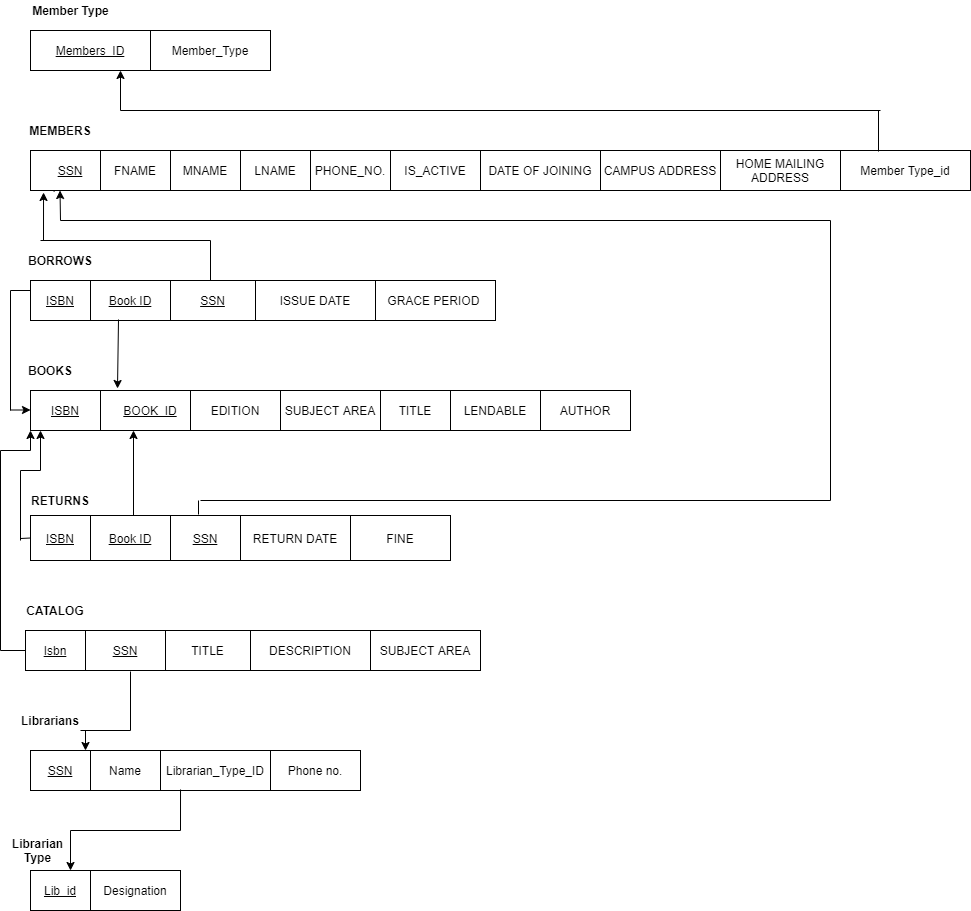

The diagram above was exported from draw.io. Its source (the exported page's mxGraphModel, read from the mxfile embedded in the PNG):
<mxGraphModel dx="1209" dy="1842" grid="1" gridSize="10" guides="1" tooltips="1" connect="1" arrows="1" fold="1" page="1" pageScale="1" pageWidth="827" pageHeight="1169" math="0" shadow="0">
  <root>
    <mxCell id="0" />
    <mxCell id="1" parent="0" />
    <mxCell id="aDyq0ExZdcWjo6-XUP3u-2" value="" style="endArrow=none;html=1;entryX=0.059;entryY=0;entryDx=0;entryDy=0;entryPerimeter=0;exitX=0.059;exitY=1.025;exitDx=0;exitDy=0;exitPerimeter=0;" parent="1" edge="1">
      <mxGeometry width="50" height="50" relative="1" as="geometry">
        <mxPoint x="83.66000000000008" y="121" as="sourcePoint" />
        <mxPoint x="83.66000000000008" y="80" as="targetPoint" />
        <Array as="points" />
      </mxGeometry>
    </mxCell>
    <mxCell id="aDyq0ExZdcWjo6-XUP3u-5" value="&lt;u&gt;SSN&lt;/u&gt;" style="rounded=0;whiteSpace=wrap;html=1;" parent="1" vertex="1">
      <mxGeometry x="60" y="80" width="80" height="40" as="geometry" />
    </mxCell>
    <mxCell id="aDyq0ExZdcWjo6-XUP3u-6" value="FNAME" style="rounded=0;whiteSpace=wrap;html=1;" parent="1" vertex="1">
      <mxGeometry x="130" y="80" width="70" height="40" as="geometry" />
    </mxCell>
    <mxCell id="aDyq0ExZdcWjo6-XUP3u-7" value="MNAME" style="rounded=0;whiteSpace=wrap;html=1;" parent="1" vertex="1">
      <mxGeometry x="200" y="80" width="70" height="40" as="geometry" />
    </mxCell>
    <mxCell id="aDyq0ExZdcWjo6-XUP3u-8" value="LNAME" style="rounded=0;whiteSpace=wrap;html=1;" parent="1" vertex="1">
      <mxGeometry x="270" y="80" width="70" height="40" as="geometry" />
    </mxCell>
    <mxCell id="aDyq0ExZdcWjo6-XUP3u-9" value="PHONE_NO." style="rounded=0;whiteSpace=wrap;html=1;" parent="1" vertex="1">
      <mxGeometry x="340" y="80" width="80" height="40" as="geometry" />
    </mxCell>
    <mxCell id="aDyq0ExZdcWjo6-XUP3u-10" value="IS_ACTIVE" style="rounded=0;whiteSpace=wrap;html=1;" parent="1" vertex="1">
      <mxGeometry x="420" y="80" width="90" height="40" as="geometry" />
    </mxCell>
    <mxCell id="aDyq0ExZdcWjo6-XUP3u-11" value="DATE OF JOINING" style="rounded=0;whiteSpace=wrap;html=1;" parent="1" vertex="1">
      <mxGeometry x="510" y="80" width="120" height="40" as="geometry" />
    </mxCell>
    <mxCell id="aDyq0ExZdcWjo6-XUP3u-12" value="CAMPUS ADDRESS" style="rounded=0;whiteSpace=wrap;html=1;" parent="1" vertex="1">
      <mxGeometry x="630" y="80" width="120" height="40" as="geometry" />
    </mxCell>
    <mxCell id="aDyq0ExZdcWjo6-XUP3u-13" value="HOME MAILING ADDRESS" style="rounded=0;whiteSpace=wrap;html=1;" parent="1" vertex="1">
      <mxGeometry x="750" y="80" width="120" height="40" as="geometry" />
    </mxCell>
    <mxCell id="aDyq0ExZdcWjo6-XUP3u-14" value="&lt;b&gt;MEMBERS&lt;/b&gt;" style="text;html=1;strokeColor=none;fillColor=none;align=center;verticalAlign=middle;whiteSpace=wrap;rounded=0;" parent="1" vertex="1">
      <mxGeometry x="70" y="50" width="40" height="20" as="geometry" />
    </mxCell>
    <mxCell id="aDyq0ExZdcWjo6-XUP3u-17" value="&lt;u&gt;ISBN&lt;/u&gt;" style="rounded=0;whiteSpace=wrap;html=1;" parent="1" vertex="1">
      <mxGeometry x="60" y="320" width="70" height="40" as="geometry" />
    </mxCell>
    <mxCell id="aDyq0ExZdcWjo6-XUP3u-18" value="&lt;u&gt;BOOK_ID&lt;/u&gt;" style="rounded=0;whiteSpace=wrap;html=1;" parent="1" vertex="1">
      <mxGeometry x="130" y="320" width="100" height="40" as="geometry" />
    </mxCell>
    <mxCell id="aDyq0ExZdcWjo6-XUP3u-20" value="EDITION" style="rounded=0;whiteSpace=wrap;html=1;" parent="1" vertex="1">
      <mxGeometry x="220" y="320" width="90" height="40" as="geometry" />
    </mxCell>
    <mxCell id="aDyq0ExZdcWjo6-XUP3u-21" value="SUBJECT AREA" style="rounded=0;whiteSpace=wrap;html=1;" parent="1" vertex="1">
      <mxGeometry x="310" y="320" width="100" height="40" as="geometry" />
    </mxCell>
    <mxCell id="aDyq0ExZdcWjo6-XUP3u-22" value="TITLE" style="rounded=0;whiteSpace=wrap;html=1;" parent="1" vertex="1">
      <mxGeometry x="410" y="320" width="70" height="40" as="geometry" />
    </mxCell>
    <mxCell id="aDyq0ExZdcWjo6-XUP3u-23" value="LENDABLE" style="rounded=0;whiteSpace=wrap;html=1;" parent="1" vertex="1">
      <mxGeometry x="480" y="320" width="90" height="40" as="geometry" />
    </mxCell>
    <mxCell id="aDyq0ExZdcWjo6-XUP3u-24" value="AUTHOR" style="rounded=0;whiteSpace=wrap;html=1;" parent="1" vertex="1">
      <mxGeometry x="570" y="320" width="90" height="40" as="geometry" />
    </mxCell>
    <mxCell id="aDyq0ExZdcWjo6-XUP3u-25" value="&lt;b&gt;BOOKS&lt;/b&gt;" style="text;html=1;strokeColor=none;fillColor=none;align=center;verticalAlign=middle;whiteSpace=wrap;rounded=0;" parent="1" vertex="1">
      <mxGeometry x="60" y="290" width="40" height="20" as="geometry" />
    </mxCell>
    <mxCell id="aDyq0ExZdcWjo6-XUP3u-27" value="&lt;u&gt;Isbn&lt;/u&gt;" style="rounded=0;whiteSpace=wrap;html=1;" parent="1" vertex="1">
      <mxGeometry x="55" y="560" width="60" height="40" as="geometry" />
    </mxCell>
    <mxCell id="aDyq0ExZdcWjo6-XUP3u-28" value="&lt;b&gt;CATALOG&lt;/b&gt;" style="text;html=1;strokeColor=none;fillColor=none;align=center;verticalAlign=middle;whiteSpace=wrap;rounded=0;" parent="1" vertex="1">
      <mxGeometry x="65" y="530" width="40" height="20" as="geometry" />
    </mxCell>
    <mxCell id="aDyq0ExZdcWjo6-XUP3u-30" value="TITLE" style="rounded=0;whiteSpace=wrap;html=1;" parent="1" vertex="1">
      <mxGeometry x="195" y="560" width="85" height="40" as="geometry" />
    </mxCell>
    <mxCell id="aDyq0ExZdcWjo6-XUP3u-31" value="DESCRIPTION" style="rounded=0;whiteSpace=wrap;html=1;" parent="1" vertex="1">
      <mxGeometry x="280" y="560" width="120" height="40" as="geometry" />
    </mxCell>
    <mxCell id="aDyq0ExZdcWjo6-XUP3u-32" value="SUBJECT AREA" style="rounded=0;whiteSpace=wrap;html=1;" parent="1" vertex="1">
      <mxGeometry x="400" y="560" width="110" height="40" as="geometry" />
    </mxCell>
    <mxCell id="aDyq0ExZdcWjo6-XUP3u-34" value="&lt;u&gt;ISBN&lt;/u&gt;" style="rounded=0;whiteSpace=wrap;html=1;" parent="1" vertex="1">
      <mxGeometry x="60" y="210" width="60" height="40" as="geometry" />
    </mxCell>
    <mxCell id="aDyq0ExZdcWjo6-XUP3u-35" value="&lt;b&gt;BORROWS&lt;/b&gt;" style="text;html=1;strokeColor=none;fillColor=none;align=center;verticalAlign=middle;whiteSpace=wrap;rounded=0;" parent="1" vertex="1">
      <mxGeometry x="70" y="180" width="40" height="20" as="geometry" />
    </mxCell>
    <mxCell id="aDyq0ExZdcWjo6-XUP3u-36" value="&lt;u&gt;SSN&lt;/u&gt;" style="rounded=0;whiteSpace=wrap;html=1;" parent="1" vertex="1">
      <mxGeometry x="200" y="210" width="85" height="40" as="geometry" />
    </mxCell>
    <mxCell id="aDyq0ExZdcWjo6-XUP3u-37" value="ISSUE DATE" style="rounded=0;whiteSpace=wrap;html=1;" parent="1" vertex="1">
      <mxGeometry x="285" y="210" width="120" height="40" as="geometry" />
    </mxCell>
    <mxCell id="aDyq0ExZdcWjo6-XUP3u-38" value="GRACE PERIOD&amp;nbsp;" style="rounded=0;whiteSpace=wrap;html=1;" parent="1" vertex="1">
      <mxGeometry x="405" y="210" width="120" height="40" as="geometry" />
    </mxCell>
    <mxCell id="aDyq0ExZdcWjo6-XUP3u-40" value="&lt;u&gt;ISBN&lt;/u&gt;" style="rounded=0;whiteSpace=wrap;html=1;" parent="1" vertex="1">
      <mxGeometry x="60" y="445" width="60" height="45" as="geometry" />
    </mxCell>
    <mxCell id="aDyq0ExZdcWjo6-XUP3u-41" value="&lt;b&gt;RETURNS&lt;/b&gt;" style="text;html=1;strokeColor=none;fillColor=none;align=center;verticalAlign=middle;whiteSpace=wrap;rounded=0;" parent="1" vertex="1">
      <mxGeometry x="70" y="420" width="40" height="20" as="geometry" />
    </mxCell>
    <mxCell id="aDyq0ExZdcWjo6-XUP3u-42" value="&lt;u&gt;SSN&lt;/u&gt;" style="rounded=0;whiteSpace=wrap;html=1;" parent="1" vertex="1">
      <mxGeometry x="200" y="445" width="70" height="45" as="geometry" />
    </mxCell>
    <mxCell id="aDyq0ExZdcWjo6-XUP3u-43" value="RETURN DATE" style="rounded=0;whiteSpace=wrap;html=1;" parent="1" vertex="1">
      <mxGeometry x="270" y="445" width="110" height="45" as="geometry" />
    </mxCell>
    <mxCell id="aDyq0ExZdcWjo6-XUP3u-44" value="FINE" style="rounded=0;whiteSpace=wrap;html=1;" parent="1" vertex="1">
      <mxGeometry x="380" y="445" width="100" height="45" as="geometry" />
    </mxCell>
    <mxCell id="aDyq0ExZdcWjo6-XUP3u-45" value="&lt;u&gt;SSN&lt;/u&gt;" style="rounded=0;whiteSpace=wrap;html=1;" parent="1" vertex="1">
      <mxGeometry x="60" y="680" width="60" height="40" as="geometry" />
    </mxCell>
    <mxCell id="aDyq0ExZdcWjo6-XUP3u-46" value="Name" style="rounded=0;whiteSpace=wrap;html=1;" parent="1" vertex="1">
      <mxGeometry x="120" y="680" width="70" height="40" as="geometry" />
    </mxCell>
    <mxCell id="aDyq0ExZdcWjo6-XUP3u-47" value="Librarian_Type_ID" style="rounded=0;whiteSpace=wrap;html=1;" parent="1" vertex="1">
      <mxGeometry x="190" y="680" width="110" height="40" as="geometry" />
    </mxCell>
    <mxCell id="aDyq0ExZdcWjo6-XUP3u-48" value="Phone no." style="rounded=0;whiteSpace=wrap;html=1;" parent="1" vertex="1">
      <mxGeometry x="300" y="680" width="90" height="40" as="geometry" />
    </mxCell>
    <mxCell id="aDyq0ExZdcWjo6-XUP3u-49" value="&lt;b&gt;Librarians&lt;/b&gt;" style="text;html=1;strokeColor=none;fillColor=none;align=center;verticalAlign=middle;whiteSpace=wrap;rounded=0;" parent="1" vertex="1">
      <mxGeometry x="60" y="640" width="40" height="20" as="geometry" />
    </mxCell>
    <mxCell id="Iu9fj_M3wson_MXCtkIp-1" value="&lt;u&gt;Book ID&lt;/u&gt;" style="rounded=0;whiteSpace=wrap;html=1;" parent="1" vertex="1">
      <mxGeometry x="120" y="210" width="80" height="40" as="geometry" />
    </mxCell>
    <mxCell id="Iu9fj_M3wson_MXCtkIp-2" value="&lt;u&gt;Book ID&lt;/u&gt;" style="rounded=0;whiteSpace=wrap;html=1;" parent="1" vertex="1">
      <mxGeometry x="120" y="445" width="80" height="45" as="geometry" />
    </mxCell>
    <mxCell id="Iu9fj_M3wson_MXCtkIp-3" value="&lt;u&gt;SSN&lt;/u&gt;" style="rounded=0;whiteSpace=wrap;html=1;" parent="1" vertex="1">
      <mxGeometry x="115" y="560" width="80" height="40" as="geometry" />
    </mxCell>
    <mxCell id="Iu9fj_M3wson_MXCtkIp-5" value="" style="endArrow=none;html=1;entryX=0;entryY=0.5;entryDx=0;entryDy=0;" parent="1" target="aDyq0ExZdcWjo6-XUP3u-27" edge="1">
      <mxGeometry width="50" height="50" relative="1" as="geometry">
        <mxPoint x="30" y="580" as="sourcePoint" />
        <mxPoint x="55" y="560" as="targetPoint" />
      </mxGeometry>
    </mxCell>
    <mxCell id="Iu9fj_M3wson_MXCtkIp-15" value="" style="endArrow=classic;html=1;" parent="1" edge="1">
      <mxGeometry width="50" height="50" relative="1" as="geometry">
        <mxPoint x="90" y="150" as="sourcePoint" />
        <mxPoint x="89.5" y="120" as="targetPoint" />
      </mxGeometry>
    </mxCell>
    <mxCell id="Iu9fj_M3wson_MXCtkIp-16" value="" style="endArrow=classic;html=1;" parent="1" edge="1">
      <mxGeometry width="50" height="50" relative="1" as="geometry">
        <mxPoint x="70" y="400" as="sourcePoint" />
        <mxPoint x="70" y="360" as="targetPoint" />
      </mxGeometry>
    </mxCell>
    <mxCell id="Iu9fj_M3wson_MXCtkIp-18" value="" style="endArrow=none;html=1;" parent="1" edge="1">
      <mxGeometry width="50" height="50" relative="1" as="geometry">
        <mxPoint x="40" y="220" as="sourcePoint" />
        <mxPoint x="60" y="220" as="targetPoint" />
      </mxGeometry>
    </mxCell>
    <mxCell id="Iu9fj_M3wson_MXCtkIp-20" value="" style="endArrow=none;html=1;" parent="1" edge="1">
      <mxGeometry width="50" height="50" relative="1" as="geometry">
        <mxPoint x="30" y="380" as="sourcePoint" />
        <mxPoint x="60" y="380" as="targetPoint" />
      </mxGeometry>
    </mxCell>
    <mxCell id="Iu9fj_M3wson_MXCtkIp-21" value="" style="endArrow=classic;html=1;" parent="1" edge="1">
      <mxGeometry width="50" height="50" relative="1" as="geometry">
        <mxPoint x="60" y="380" as="sourcePoint" />
        <mxPoint x="60" y="360" as="targetPoint" />
      </mxGeometry>
    </mxCell>
    <mxCell id="Iu9fj_M3wson_MXCtkIp-22" value="" style="endArrow=none;html=1;entryX=0;entryY=0.5;entryDx=0;entryDy=0;" parent="1" target="aDyq0ExZdcWjo6-XUP3u-40" edge="1">
      <mxGeometry width="50" height="50" relative="1" as="geometry">
        <mxPoint x="50" y="468" as="sourcePoint" />
        <mxPoint x="60" y="440" as="targetPoint" />
      </mxGeometry>
    </mxCell>
    <mxCell id="Iu9fj_M3wson_MXCtkIp-25" value="" style="endArrow=classic;html=1;" parent="1" edge="1">
      <mxGeometry width="50" height="50" relative="1" as="geometry">
        <mxPoint x="40" y="339.5" as="sourcePoint" />
        <mxPoint x="60" y="339.5" as="targetPoint" />
      </mxGeometry>
    </mxCell>
    <mxCell id="Iu9fj_M3wson_MXCtkIp-35" value="" style="endArrow=none;html=1;" parent="1" edge="1">
      <mxGeometry width="50" height="50" relative="1" as="geometry">
        <mxPoint x="160" y="660" as="sourcePoint" />
        <mxPoint x="160" y="601" as="targetPoint" />
      </mxGeometry>
    </mxCell>
    <mxCell id="Iu9fj_M3wson_MXCtkIp-37" value="" style="endArrow=classic;html=1;exitX=0.35;exitY=0.975;exitDx=0;exitDy=0;exitPerimeter=0;entryX=0.17;entryY=-0.05;entryDx=0;entryDy=0;entryPerimeter=0;" parent="1" source="Iu9fj_M3wson_MXCtkIp-1" target="aDyq0ExZdcWjo6-XUP3u-18" edge="1">
      <mxGeometry width="50" height="50" relative="1" as="geometry">
        <mxPoint x="140" y="310" as="sourcePoint" />
        <mxPoint x="190" y="260" as="targetPoint" />
      </mxGeometry>
    </mxCell>
    <mxCell id="Iu9fj_M3wson_MXCtkIp-38" value="" style="endArrow=classic;html=1;" parent="1" edge="1">
      <mxGeometry width="50" height="50" relative="1" as="geometry">
        <mxPoint x="163" y="445" as="sourcePoint" />
        <mxPoint x="163" y="360" as="targetPoint" />
      </mxGeometry>
    </mxCell>
    <mxCell id="Iu9fj_M3wson_MXCtkIp-39" value="" style="endArrow=none;html=1;" parent="1" edge="1">
      <mxGeometry width="50" height="50" relative="1" as="geometry">
        <mxPoint x="50" y="470" as="sourcePoint" />
        <mxPoint x="50" y="400" as="targetPoint" />
      </mxGeometry>
    </mxCell>
    <mxCell id="Iu9fj_M3wson_MXCtkIp-40" value="" style="endArrow=none;html=1;" parent="1" edge="1">
      <mxGeometry width="50" height="50" relative="1" as="geometry">
        <mxPoint x="50" y="400" as="sourcePoint" />
        <mxPoint x="70" y="400" as="targetPoint" />
      </mxGeometry>
    </mxCell>
    <mxCell id="Iu9fj_M3wson_MXCtkIp-41" value="" style="endArrow=none;html=1;" parent="1" edge="1">
      <mxGeometry width="50" height="50" relative="1" as="geometry">
        <mxPoint x="30" y="580" as="sourcePoint" />
        <mxPoint x="30" y="380" as="targetPoint" />
      </mxGeometry>
    </mxCell>
    <mxCell id="Iu9fj_M3wson_MXCtkIp-42" value="" style="endArrow=none;html=1;" parent="1" edge="1">
      <mxGeometry width="50" height="50" relative="1" as="geometry">
        <mxPoint x="40" y="340" as="sourcePoint" />
        <mxPoint x="40" y="220" as="targetPoint" />
      </mxGeometry>
    </mxCell>
    <mxCell id="Iu9fj_M3wson_MXCtkIp-43" value="" style="endArrow=none;html=1;" parent="1" edge="1">
      <mxGeometry width="50" height="50" relative="1" as="geometry">
        <mxPoint x="230" y="430" as="sourcePoint" />
        <mxPoint x="860" y="430" as="targetPoint" />
      </mxGeometry>
    </mxCell>
    <mxCell id="Iu9fj_M3wson_MXCtkIp-44" value="" style="endArrow=none;html=1;" parent="1" edge="1">
      <mxGeometry width="50" height="50" relative="1" as="geometry">
        <mxPoint x="860" y="430" as="sourcePoint" />
        <mxPoint x="860" y="150" as="targetPoint" />
      </mxGeometry>
    </mxCell>
    <mxCell id="Iu9fj_M3wson_MXCtkIp-45" value="" style="endArrow=none;html=1;" parent="1" edge="1">
      <mxGeometry width="50" height="50" relative="1" as="geometry">
        <mxPoint x="90" y="150" as="sourcePoint" />
        <mxPoint x="860" y="150" as="targetPoint" />
      </mxGeometry>
    </mxCell>
    <mxCell id="Iu9fj_M3wson_MXCtkIp-48" value="" style="endArrow=none;html=1;" parent="1" edge="1">
      <mxGeometry width="50" height="50" relative="1" as="geometry">
        <mxPoint x="70" y="170" as="sourcePoint" />
        <mxPoint x="240" y="170" as="targetPoint" />
      </mxGeometry>
    </mxCell>
    <mxCell id="Iu9fj_M3wson_MXCtkIp-49" value="" style="endArrow=classic;html=1;entryX=0.163;entryY=1.05;entryDx=0;entryDy=0;entryPerimeter=0;" parent="1" target="aDyq0ExZdcWjo6-XUP3u-5" edge="1">
      <mxGeometry width="50" height="50" relative="1" as="geometry">
        <mxPoint x="73" y="170" as="sourcePoint" />
        <mxPoint x="80" y="140" as="targetPoint" />
      </mxGeometry>
    </mxCell>
    <mxCell id="Iu9fj_M3wson_MXCtkIp-50" value="" style="endArrow=none;html=1;" parent="1" edge="1">
      <mxGeometry width="50" height="50" relative="1" as="geometry">
        <mxPoint x="240" y="210" as="sourcePoint" />
        <mxPoint x="240" y="170" as="targetPoint" />
      </mxGeometry>
    </mxCell>
    <mxCell id="Iu9fj_M3wson_MXCtkIp-52" value="" style="endArrow=none;html=1;exitX=0.4;exitY=-0.022;exitDx=0;exitDy=0;exitPerimeter=0;" parent="1" source="aDyq0ExZdcWjo6-XUP3u-42" edge="1">
      <mxGeometry width="50" height="50" relative="1" as="geometry">
        <mxPoint x="240" y="440" as="sourcePoint" />
        <mxPoint x="228" y="430" as="targetPoint" />
      </mxGeometry>
    </mxCell>
    <mxCell id="Iu9fj_M3wson_MXCtkIp-56" value="Member Type_id" style="rounded=0;whiteSpace=wrap;html=1;" parent="1" vertex="1">
      <mxGeometry x="870" y="80" width="130" height="40" as="geometry" />
    </mxCell>
    <mxCell id="Iu9fj_M3wson_MXCtkIp-58" value="Lib_id" style="rounded=0;whiteSpace=wrap;html=1;fontStyle=4" parent="1" vertex="1">
      <mxGeometry x="60" y="800" width="60" height="40" as="geometry" />
    </mxCell>
    <mxCell id="Iu9fj_M3wson_MXCtkIp-59" value="Designation" style="rounded=0;whiteSpace=wrap;html=1;" parent="1" vertex="1">
      <mxGeometry x="120" y="800" width="90" height="40" as="geometry" />
    </mxCell>
    <mxCell id="Iu9fj_M3wson_MXCtkIp-60" value="" style="endArrow=none;html=1;" parent="1" edge="1">
      <mxGeometry width="50" height="50" relative="1" as="geometry">
        <mxPoint x="110" y="660" as="sourcePoint" />
        <mxPoint x="160" y="660" as="targetPoint" />
      </mxGeometry>
    </mxCell>
    <mxCell id="Iu9fj_M3wson_MXCtkIp-61" value="" style="endArrow=classic;html=1;" parent="1" edge="1">
      <mxGeometry width="50" height="50" relative="1" as="geometry">
        <mxPoint x="115" y="660" as="sourcePoint" />
        <mxPoint x="115" y="680" as="targetPoint" />
      </mxGeometry>
    </mxCell>
    <mxCell id="Iu9fj_M3wson_MXCtkIp-63" value="" style="endArrow=none;html=1;" parent="1" edge="1">
      <mxGeometry width="50" height="50" relative="1" as="geometry">
        <mxPoint x="100" y="760" as="sourcePoint" />
        <mxPoint x="210" y="760" as="targetPoint" />
      </mxGeometry>
    </mxCell>
    <mxCell id="Iu9fj_M3wson_MXCtkIp-65" value="" style="endArrow=classic;html=1;" parent="1" edge="1">
      <mxGeometry width="50" height="50" relative="1" as="geometry">
        <mxPoint x="100" y="760" as="sourcePoint" />
        <mxPoint x="100" y="800" as="targetPoint" />
      </mxGeometry>
    </mxCell>
    <mxCell id="Iu9fj_M3wson_MXCtkIp-66" value="" style="endArrow=none;html=1;entryX=0.182;entryY=0.975;entryDx=0;entryDy=0;entryPerimeter=0;" parent="1" target="aDyq0ExZdcWjo6-XUP3u-47" edge="1">
      <mxGeometry width="50" height="50" relative="1" as="geometry">
        <mxPoint x="210" y="760" as="sourcePoint" />
        <mxPoint x="218" y="720" as="targetPoint" />
      </mxGeometry>
    </mxCell>
    <mxCell id="Iu9fj_M3wson_MXCtkIp-67" value="&lt;b&gt;Librarian Type&lt;/b&gt;" style="text;html=1;strokeColor=none;fillColor=none;align=center;verticalAlign=middle;whiteSpace=wrap;rounded=0;" parent="1" vertex="1">
      <mxGeometry x="30" y="770" width="75" height="20" as="geometry" />
    </mxCell>
    <mxCell id="Iu9fj_M3wson_MXCtkIp-68" value="Members_ID" style="rounded=0;whiteSpace=wrap;html=1;fontStyle=4" parent="1" vertex="1">
      <mxGeometry x="60" y="-40" width="120" height="40" as="geometry" />
    </mxCell>
    <mxCell id="Iu9fj_M3wson_MXCtkIp-69" value="Member_Type" style="rounded=0;whiteSpace=wrap;html=1;" parent="1" vertex="1">
      <mxGeometry x="180" y="-40" width="120" height="40" as="geometry" />
    </mxCell>
    <mxCell id="Iu9fj_M3wson_MXCtkIp-70" value="&lt;b&gt;Member Type&lt;/b&gt;" style="text;html=1;strokeColor=none;fillColor=none;align=center;verticalAlign=middle;whiteSpace=wrap;rounded=0;" parent="1" vertex="1">
      <mxGeometry x="57.5" y="-70" width="85" height="20" as="geometry" />
    </mxCell>
    <mxCell id="Iu9fj_M3wson_MXCtkIp-71" value="" style="endArrow=none;html=1;" parent="1" edge="1">
      <mxGeometry width="50" height="50" relative="1" as="geometry">
        <mxPoint x="150" y="40" as="sourcePoint" />
        <mxPoint x="910" y="40" as="targetPoint" />
      </mxGeometry>
    </mxCell>
    <mxCell id="Iu9fj_M3wson_MXCtkIp-72" value="" style="endArrow=classic;html=1;" parent="1" edge="1">
      <mxGeometry width="50" height="50" relative="1" as="geometry">
        <mxPoint x="150" y="40" as="sourcePoint" />
        <mxPoint x="150" as="targetPoint" />
      </mxGeometry>
    </mxCell>
    <mxCell id="Iu9fj_M3wson_MXCtkIp-73" value="" style="endArrow=none;html=1;" parent="1" edge="1">
      <mxGeometry width="50" height="50" relative="1" as="geometry">
        <mxPoint x="908" y="81" as="sourcePoint" />
        <mxPoint x="908" y="40" as="targetPoint" />
      </mxGeometry>
    </mxCell>
  </root>
</mxGraphModel>